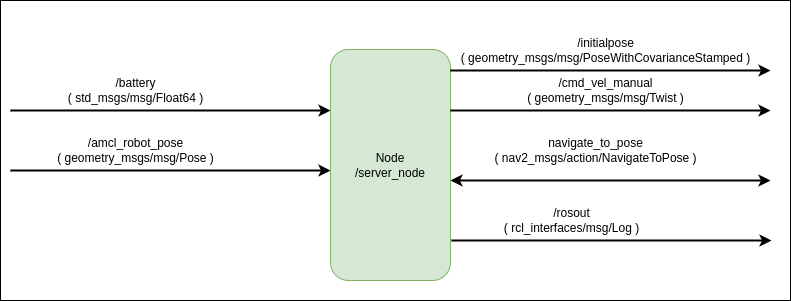

The diagram above was exported from draw.io. Its source (the exported page's mxGraphModel, read from the mxfile embedded in the PNG):
<mxGraphModel dx="1362" dy="843" grid="1" gridSize="10" guides="1" tooltips="1" connect="1" arrows="1" fold="1" page="1" pageScale="1" pageWidth="850" pageHeight="1100" math="0" shadow="0">
  <root>
    <mxCell id="0" />
    <mxCell id="1" parent="0" />
    <mxCell id="KeFBLm9Zqc5pLaJCpEJQ-89" value="" style="rounded=0;whiteSpace=wrap;html=1;" vertex="1" parent="1">
      <mxGeometry x="210" y="110" width="790" height="300" as="geometry" />
    </mxCell>
    <mxCell id="KeFBLm9Zqc5pLaJCpEJQ-128" value="&lt;div&gt;Node&lt;/div&gt;/server_node" style="rounded=1;whiteSpace=wrap;html=1;fillColor=#d5e8d4;strokeColor=#82b366;" vertex="1" parent="1">
      <mxGeometry x="540" y="159" width="120" height="231" as="geometry" />
    </mxCell>
    <mxCell id="KeFBLm9Zqc5pLaJCpEJQ-135" value="/amcl_robot_pose&lt;br&gt;(&amp;nbsp;geometry_msgs/msg/Pose )" style="text;html=1;align=center;verticalAlign=middle;resizable=0;points=[];autosize=1;strokeColor=none;fillColor=none;" vertex="1" parent="1">
      <mxGeometry x="255" y="240" width="180" height="40" as="geometry" />
    </mxCell>
    <mxCell id="KeFBLm9Zqc5pLaJCpEJQ-136" value="" style="endArrow=classic;html=1;rounded=0;strokeWidth=2;" edge="1" parent="1">
      <mxGeometry width="50" height="50" relative="1" as="geometry">
        <mxPoint x="220" y="280" as="sourcePoint" />
        <mxPoint x="540" y="280" as="targetPoint" />
      </mxGeometry>
    </mxCell>
    <mxCell id="KeFBLm9Zqc5pLaJCpEJQ-140" value="/initialpose&lt;br&gt;(&amp;nbsp;geometry_msgs/msg/PoseWithCovarianceStamped )" style="text;html=1;align=center;verticalAlign=middle;resizable=0;points=[];autosize=1;strokeColor=none;fillColor=none;" vertex="1" parent="1">
      <mxGeometry x="660" y="140" width="310" height="40" as="geometry" />
    </mxCell>
    <mxCell id="KeFBLm9Zqc5pLaJCpEJQ-141" value="" style="endArrow=classic;html=1;rounded=0;strokeWidth=2;" edge="1" parent="1">
      <mxGeometry width="50" height="50" relative="1" as="geometry">
        <mxPoint x="660" y="180" as="sourcePoint" />
        <mxPoint x="980" y="180" as="targetPoint" />
      </mxGeometry>
    </mxCell>
    <mxCell id="KeFBLm9Zqc5pLaJCpEJQ-142" value="/cmd_vel_manual&lt;br&gt;(&amp;nbsp;geometry_msgs/msg/Twist )" style="text;html=1;align=center;verticalAlign=middle;resizable=0;points=[];autosize=1;strokeColor=none;fillColor=none;" vertex="1" parent="1">
      <mxGeometry x="725" y="180" width="180" height="40" as="geometry" />
    </mxCell>
    <mxCell id="KeFBLm9Zqc5pLaJCpEJQ-143" value="" style="endArrow=classic;html=1;rounded=0;strokeWidth=2;" edge="1" parent="1">
      <mxGeometry width="50" height="50" relative="1" as="geometry">
        <mxPoint x="660" y="220" as="sourcePoint" />
        <mxPoint x="980" y="220" as="targetPoint" />
      </mxGeometry>
    </mxCell>
    <mxCell id="KeFBLm9Zqc5pLaJCpEJQ-146" value="navigate_to_pose&lt;br&gt;(&amp;nbsp;nav2_msgs/action/NavigateToPose )" style="text;html=1;align=center;verticalAlign=middle;resizable=0;points=[];autosize=1;strokeColor=none;fillColor=none;" vertex="1" parent="1">
      <mxGeometry x="690" y="240" width="230" height="40" as="geometry" />
    </mxCell>
    <mxCell id="KeFBLm9Zqc5pLaJCpEJQ-147" value="" style="endArrow=classic;html=1;rounded=0;strokeWidth=2;startArrow=classic;startFill=1;" edge="1" parent="1">
      <mxGeometry width="50" height="50" relative="1" as="geometry">
        <mxPoint x="660" y="290" as="sourcePoint" />
        <mxPoint x="980" y="290" as="targetPoint" />
      </mxGeometry>
    </mxCell>
    <mxCell id="KeFBLm9Zqc5pLaJCpEJQ-156" value="/battery&lt;br&gt;(&amp;nbsp;std_msgs/msg/Float64 )" style="text;html=1;align=center;verticalAlign=middle;resizable=0;points=[];autosize=1;strokeColor=none;fillColor=none;" vertex="1" parent="1">
      <mxGeometry x="265" y="180" width="160" height="40" as="geometry" />
    </mxCell>
    <mxCell id="KeFBLm9Zqc5pLaJCpEJQ-157" value="" style="endArrow=classic;html=1;rounded=0;strokeWidth=2;" edge="1" parent="1">
      <mxGeometry width="50" height="50" relative="1" as="geometry">
        <mxPoint x="220" y="220" as="sourcePoint" />
        <mxPoint x="540" y="220" as="targetPoint" />
      </mxGeometry>
    </mxCell>
    <mxCell id="KeFBLm9Zqc5pLaJCpEJQ-162" value="/rosout&lt;br&gt;(&amp;nbsp;rcl_interfaces/msg/Log )" style="text;html=1;align=center;verticalAlign=middle;resizable=0;points=[];autosize=1;strokeColor=none;fillColor=none;" vertex="1" parent="1">
      <mxGeometry x="701" y="310.00000000000006" width="160" height="40" as="geometry" />
    </mxCell>
    <mxCell id="KeFBLm9Zqc5pLaJCpEJQ-163" value="" style="endArrow=classic;html=1;rounded=0;strokeWidth=2;" edge="1" parent="1">
      <mxGeometry width="50" height="50" relative="1" as="geometry">
        <mxPoint x="661" y="350.00000000000006" as="sourcePoint" />
        <mxPoint x="981" y="350.00000000000006" as="targetPoint" />
      </mxGeometry>
    </mxCell>
  </root>
</mxGraphModel>